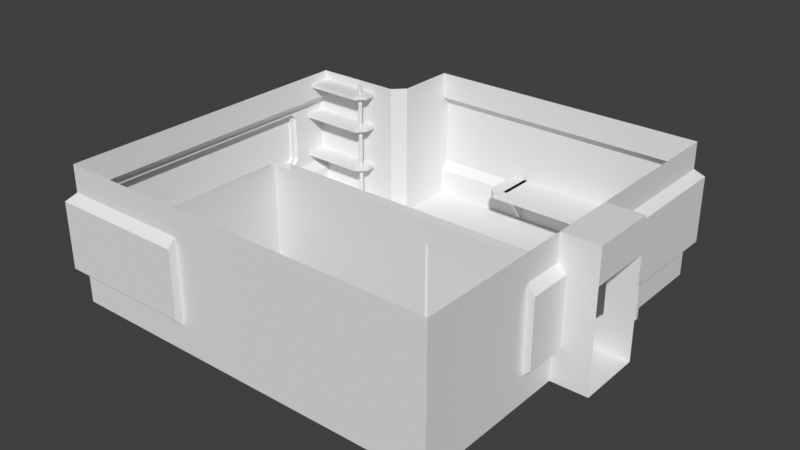 # Source: Room_1_.blend  (saved by Blender 4.5.91; exported with 4.5.12 LTS)
import bpy
from mathutils import Matrix  # noqa: F401  (used for matrix-valued properties, if any)

bpy.ops.wm.read_factory_settings(use_empty=True)
scene = bpy.context.scene
scene.name = 'Scene'

# ---- collections
col_collection = bpy.data.collections.new('Collection'); scene.collection.children.link(col_collection)

# ---- world
world_world = bpy.data.worlds.new('World'); scene.world = world_world
world_world.use_nodes = True; world_world.node_tree.nodes.clear()
_N = world_world.node_tree.nodes; _L = world_world.node_tree.links
n0 = _N.new('ShaderNodeOutputWorld'); n0.name = 'World Output'; n0.location = (300, 300)
n1 = _N.new('ShaderNodeBackground'); n1.name = 'Background'; n1.location = (10, 300)
n1.inputs[0].default_value = (0.05088, 0.05088, 0.05088, 1.0)
_L.new(n1.outputs[0], n0.inputs[0])
n0.is_active_output = True
world_world.color = (0.05088, 0.05088, 0.05088)
world_world.sun_shadow_jitter_overblur = 0.0

# ---- meshes
me_cube_001 = bpy.data.meshes.new('Cube.001')
me_cube_001.from_pydata([(-8.426, -8.5, -1.804), (-8.426, -8.5, 4.196), (8.574, -8.5, -1.804), (8.574, 8.5, -1.804), (8.574, 8.5, 4.196), (-8.784, -8.857, 2.659), (8.931, 8.857, -0.2675), (-8.784, -8.857, -0.2675), (-8.426, -8.5, -0.6246), (-8.426, -8.5, 3.016), (8.931, 8.857, 2.659), (8.574, 8.5, 3.016), (8.574, 8.5, -0.6246), (-8.426, -1.842, -1.804), (8.574, -1.443, -1.804), (8.574, 1.443, -1.804), (8.574, 1.443, 4.196), (8.574, -1.443, 4.196), (8.931, -1.443, -0.2675), (8.931, 1.443, 2.659), (8.931, 1.443, -0.2675), (8.574, -1.443, -0.6246), (8.574, 1.443, -0.6246), (8.574, 1.443, 3.016), (8.574, -1.443, 3.016), (8.931, -1.443, 2.659), (-8.426, -8.5, 3.606), (8.574, 8.5, 3.606), (8.574, 1.443, 3.016), (8.574, -1.443, 3.016), (10.18, -1.443, -1.804), (10.18, 1.443, -1.804), (10.18, 1.443, 4.196), (10.18, -1.443, 4.196), (-8.426, 5.325, 4.196), (8.574, 5.325, -1.804), (8.574, 5.325, -0.6246), (-8.784, 5.325, -0.2675), (-8.426, 5.325, 3.016), (-8.426, 5.325, -1.804), (8.574, 5.325, 4.196), (8.574, 5.325, 3.016), (-8.426, 5.325, -0.6246), (-8.784, 5.325, 2.659), (8.931, 5.511, 2.659), (8.931, 5.511, -0.2675), (8.574, 5.325, 3.606), (-8.426, 5.325, 3.606), (-4.002, 8.5, -1.804), (-4.002, 8.5, 4.196), (-4.002, -8.5, -1.804), (-4.002, -8.5, 4.196), (-4.173, -8.857, 2.659), (-4.173, -8.857, -0.2675), (-4.002, -8.5, -0.6246), (-4.002, -8.5, 3.016), (-4.002, 8.5, -0.6246), (-4.002, 8.5, 3.016), (-4.002, 8.857, -0.2675), (-4.002, 8.857, 2.659), (-4.002, 8.5, 3.606), (-4.002, -8.5, 3.606), (-8.426, -3.253, -1.804), (4.746, -3.253, -1.804), (8.931, -3.328, -0.2675), (8.931, -3.328, 2.659), (-2.737, 8.5, 4.196), (-2.737, -8.5, -1.804), (-2.737, -8.5, -0.6246), (-2.737, 8.5, 3.016), (-2.558, 8.857, -0.2675), (-2.558, 8.857, 2.659), (-2.737, 8.5, 3.606), (-2.737, 8.5, -1.804), (-2.737, -8.857, 2.659), (-2.737, -8.857, -0.2675), (-2.737, -8.5, 3.016), (-2.737, 8.5, -0.6246), (-2.737, -8.5, 3.606), (-2.737, -8.5, 4.196), (8.574, -8.5, 4.196), (8.574, -3.253, 4.196), (-4.51, 5.325, -1.804), (-4.002, 5.833, -1.804), (-4.002, 5.833, 4.196), (-4.51, 5.325, 4.196), (1.656, -3.253, -1.804), (-2.737, -3.761, -1.804), (-2.737, -3.761, 4.196), (-2.229, -3.253, 4.196), (-8.784, -8.857, -0.0927), (-8.784, -8.857, 2.484), (-8.784, 5.325, 2.484), (-8.784, 5.325, -0.0927), (-8.426, 5.325, 2.799), (-8.426, 5.325, -0.4072), (-4.173, -8.857, 2.484), (-4.173, -8.857, -0.0927), (-2.737, -8.857, 2.484), (-2.737, -8.857, -0.0927), (-8.426, 3.583, -1.804), (-8.426, 3.583, -0.6246), (-8.426, 3.583, 4.196), (-8.784, 3.622, -0.2675), (-8.426, 3.583, 3.016), (-8.784, 3.622, 2.659), (-8.426, 3.583, 3.606), (-8.784, 3.622, -0.0927), (-8.784, 3.622, 2.484), (-8.426, -6.939, -1.804), (-8.426, -6.939, -0.6246), (-8.426, -6.939, 4.196), (-8.784, -7.231, 2.659), (-8.426, -6.939, 3.016), (-8.426, -6.939, 3.606), (-8.784, -7.231, 2.484), (-8.784, 3.354, -0.0927), (-8.784, 3.622, 0.1749), (-8.784, 3.622, 2.217), (-8.784, 3.354, 2.484), (-8.784, -7.231, 0.1749), (-8.784, -6.963, -0.0927), (-8.784, -7.231, -0.2674), (-8.784, -7.231, -0.0927), (-8.784, -6.963, 2.484), (-8.784, -7.231, 2.217), (-8.955, 3.622, 0.1749), (-8.955, 3.354, -0.0927), (-8.955, 3.622, 2.217), (-8.955, -7.231, 2.217), (-8.955, 3.474, 0.2363), (-8.955, 3.293, 0.05555), (-8.955, 3.293, 2.336), (-8.955, 3.474, 2.155), (-8.955, -6.902, 0.05555), (-8.955, -7.083, 0.2363), (-8.955, -7.083, 2.155), (-8.955, -6.902, 2.336), (-8.955, 3.354, 2.484), (-8.955, -6.963, 2.484), (-8.955, -7.231, 0.1749), (-8.955, -6.963, -0.0927), (-9.129, 3.474, 0.2363), (-9.129, 3.293, 0.05555), (-9.129, 3.293, 2.336), (-9.129, 3.474, 2.155), (-9.129, -6.902, 0.05555), (-9.129, -7.083, 0.2363), (-9.129, -7.083, 2.155), (-9.129, -6.902, 2.336), (8.574, -3.253, -1.804), (8.574, -3.253, -0.6246), (-2.229, -3.253, -1.804), (8.574, -3.253, 3.016), (1.656, -3.253, 3.341), (4.746, -3.253, 3.341), (4.746, -3.651, -1.804), (1.656, -3.651, -1.804), (1.656, -3.651, 3.341), (4.746, -3.651, 3.341), (8.574, -3.651, -1.804), (-2.626, -3.651, -1.804), (-2.626, -3.651, 3.341), (8.574, -3.651, 3.341), (-2.626, -8.5, -1.804), (-2.626, -8.5, 3.341), (1.656, -3.651, 4.196), (4.746, -3.651, 4.196), (-2.626, -3.651, 4.196), (8.574, -3.651, 4.196), (-2.626, -8.5, 4.196), (4.746, -3.651, -1.74), (1.656, -3.651, -1.74), (1.656, -3.253, -1.804), (1.656, -3.317, -1.74), (4.746, -3.317, -1.74), (4.746, -3.253, -1.804), (-9.269, 3.474, 0.2363), (-9.269, 3.293, 0.05555), (-9.269, 3.293, 2.336), (-9.269, 3.474, 2.155), (-9.269, -6.902, 0.05555), (-9.269, -7.083, 0.2363), (-9.269, -7.083, 2.155), (-9.269, -6.902, 2.336), (10.18, 1.443, 2.659), (10.18, -1.443, 2.659)], [], [(96, 91, 5, 52), (70, 6, 10, 71), (53, 54, 8, 7), (55, 52, 5, 9), (70, 77, 12, 6), (69, 71, 10, 11), (50, 0, 8, 54), (61, 26, 1, 51), (72, 27, 4, 66), (73, 3, 12, 77), (35, 15, 22, 36), (46, 28, 16, 40), (41, 44, 19, 23), (45, 36, 22, 20), (45, 20, 19, 44), (41, 23, 28, 46), (69, 11, 27, 72), (55, 9, 26, 61), (28, 29, 17, 16), (17, 33, 32, 16), (14, 21, 30), (18, 30, 21), (25, 33, 30, 18), (33, 24, 25), (29, 24, 33, 17), (15, 31, 22), (20, 22, 31), (32, 19, 20, 31), (19, 23, 32), (16, 32, 23, 28), (104, 38, 47, 106), (11, 41, 46, 27), (6, 45, 44, 10), (6, 12, 36, 45), (11, 10, 44, 41), (27, 46, 40, 4), (3, 35, 36, 12), (106, 47, 34, 102), (100, 39, 42, 101), (104, 105, 43, 38), (103, 101, 42, 37), (108, 92, 43, 105), (76, 55, 61, 78), (95, 93, 37, 42), (56, 58, 59, 57), (78, 61, 51, 79), (67, 50, 54, 68), (76, 74, 52, 55), (75, 68, 54, 53), (98, 96, 52, 74), (33, 186, 185, 32), (150, 151, 153, 81, 80, 2), (14, 150, 151, 21), (29, 24, 153, 81, 17), (24, 25, 65, 153), (18, 21, 151, 64), (18, 64, 65, 25), (68, 76, 78, 79, 80, 2, 67), (57, 69, 72, 60), (48, 73, 77, 56), (60, 72, 66, 49), (57, 59, 71, 69), (58, 56, 77, 70), (58, 70, 71, 59), (74, 76, 68, 75, 99, 98), (82, 83, 84, 85), (152, 87, 88, 89), (82, 85, 34, 39), (48, 49, 84, 83), (68, 76, 78, 79, 88, 87, 67), (75, 53, 97, 99), (99, 97, 96, 98), (38, 43, 92, 94), (94, 92, 93, 95), (103, 37, 93, 107), (107, 93, 92, 108), (53, 7, 90, 97), (97, 90, 91, 96), (62, 13, 100, 101, 110, 109), (110, 101, 103, 122), (113, 104, 106, 114), (114, 106, 102, 111), (90, 123, 115, 91), (7, 122, 123, 90), (26, 114, 111, 1), (0, 109, 110, 8), (9, 5, 112, 113), (7, 8, 110, 122), (91, 115, 112, 5), (9, 113, 114, 26), (113, 112, 105, 104), (116, 103, 107, 117), (118, 108, 105, 119), (120, 123, 122, 121), (124, 112, 115, 125), (118, 119, 138, 128), (129, 139, 124, 125), (141, 140, 120, 121), (126, 127, 116, 117), (122, 103, 116, 121), (116, 127, 141, 121), (108, 118, 117, 107), (118, 128, 126, 117), (105, 112, 124, 119), (124, 139, 138, 119), (120, 140, 129, 125), (123, 120, 125, 115), (153, 65, 64, 151), (130, 142, 143, 131), (133, 128, 138, 132), (137, 139, 129, 136), (135, 140, 141, 134), (131, 127, 126, 130), (134, 141, 127, 131), (130, 126, 128, 133), (132, 138, 139, 137), (136, 129, 140, 135), (136, 148, 149, 137), (137, 149, 144, 132), (131, 143, 146, 134), (134, 146, 147, 135), (132, 144, 145, 133), (135, 147, 148, 136), (133, 145, 142, 130), (81, 153, 155), (86, 152, 89, 154), (154, 89, 81, 155), (155, 153, 151), (151, 150, 63), (63, 155, 151), (162, 165, 164, 161), (158, 162, 161, 157), (156, 160, 163, 159), (63, 156, 159, 155), (154, 158, 157, 86), (155, 159, 158, 154), (159, 167, 166, 158), (158, 166, 168, 162), (162, 168, 170, 165), (163, 169, 167, 159), (156, 171, 172, 157), (173, 174, 175, 176), (86, 173, 176, 63), (174, 172, 171, 175), (157, 172, 174, 173, 86), (63, 176, 175, 171, 156), (147, 182, 183, 148), (145, 180, 177, 142), (142, 177, 178, 143), (148, 183, 184, 149), (149, 184, 179, 144), (143, 178, 181, 146), (146, 181, 182, 147), (144, 179, 180, 145), (25, 29, 28, 19), (25, 19, 185, 186)])
_uv = me_cube_001.uv_layers.new(name='UVMap')
_uv.uv.foreach_set('vector', [0.5139, 0.9349, 0.5139, 1.0, 0.5417, 1.0, 0.5417, 0.9349, 0.4583, 0.4075, 0.4583, 0.5, 0.5417, 0.5, 0.5417, 0.4075, 0.4583, 0.9349, 0.439, 0.9349, 0.439, 1.0, 0.4583, 1.0, 0.561, 0.9349, 0.5417, 0.9349, 0.5417, 1.0, 0.561, 1.0, 0.4583, 0.4075, 0.439, 0.4075, 0.439, 0.5, 0.4583, 0.5, 0.561, 0.4075, 0.5417, 0.4075, 0.5417, 0.5, 0.561, 0.5, 0.375, 0.9349, 0.375, 1.0, 0.439, 1.0, 0.439, 0.9349, 0.593, 0.9349, 0.593, 1.0, 0.625, 1.0, 0.625, 0.9349, 0.593, 0.4075, 0.593, 0.5, 0.625, 0.5, 0.625, 0.4075, 0.375, 0.4075, 0.375, 0.5, 0.439, 0.5, 0.439, 0.4075, 0.375, 0.5397, 0.375, 0.5833, 0.439, 0.5833, 0.439, 0.5397, 0.593, 0.5397, 0.593, 0.5833, 0.625, 0.5833, 0.625, 0.5397, 0.561, 0.5397, 0.5417, 0.5397, 0.5417, 0.5833, 0.561, 0.5833, 0.4583, 0.5397, 0.439, 0.5397, 0.439, 0.5833, 0.4583, 0.5833, 0.4583, 0.5397, 0.4583, 0.5833, 0.5417, 0.5833, 0.5417, 0.5397, 0.561, 0.5397, 0.561, 0.5833, 0.593, 0.5833, 0.593, 0.5397, 0.561, 0.4075, 0.561, 0.5, 0.593, 0.5, 0.593, 0.4075, 0.561, 0.9349, 0.561, 1.0, 0.593, 1.0, 0.593, 0.9349, 0.593, 0.5833, 0.593, 0.6667, 0.625, 0.6667, 0.625, 0.5833, 0.625, 0.6667, 0.625, 0.6667, 0.625, 0.5833, 0.625, 0.5833, 0.375, 0.6667, 0.439, 0.6667, 0.375, 0.6667, 0.4583, 0.6667, 0.375, 0.6667, 0.439, 0.6667, 0.0, 0.0, 0.0, 0.0, 0.0, 0.0, 0.0, 0.0, 0.0, 0.0, 0.561, 0.6667, 0.0, 0.0, 0.0, 0.0, 0.0, 0.0, 0.0, 0.0, 0.0, 0.0, 0.375, 0.5833, 0.375, 0.5833, 0.439, 0.5833, 0.4583, 0.5833, 0.439, 0.5833, 0.375, 0.5833, 0.0, 0.0, 0.0, 0.0, 0.0, 0.0, 0.0, 0.0, 0.0, 0.0, 0.561, 0.5833, 0.0, 0.0, 0.0, 0.0, 0.0, 0.0, 0.0, 0.0, 0.0, 0.0, 0.561, 0.1885, 0.561, 0.2103, 0.593, 0.2103, 0.593, 0.1885, 0.561, 0.5, 0.561, 0.5397, 0.593, 0.5397, 0.593, 0.5, 0.4583, 0.5, 0.4583, 0.5397, 0.5417, 0.5397, 0.5417, 0.5, 0.4583, 0.5, 0.439, 0.5, 0.439, 0.5397, 0.4583, 0.5397, 0.561, 0.5, 0.5417, 0.5, 0.5417, 0.5397, 0.561, 0.5397, 0.593, 0.5, 0.593, 0.5397, 0.625, 0.5397, 0.625, 0.5, 0.375, 0.5, 0.375, 0.5397, 0.439, 0.5397, 0.439, 0.5, 0.593, 0.1885, 0.593, 0.2103, 0.625, 0.2103, 0.625, 0.1885, 0.375, 0.1885, 0.375, 0.2103, 0.439, 0.2103, 0.439, 0.1885, 0.561, 0.1885, 0.5417, 0.1885, 0.5417, 0.2103, 0.561, 0.2103, 0.4583, 0.1885, 0.439, 0.1885, 0.439, 0.2103, 0.4583, 0.2103, 0.5139, 0.1885, 0.5139, 0.2103, 0.5417, 0.2103, 0.5417, 0.1885, 0.561, 0.8425, 0.561, 0.9349, 0.593, 0.9349, 0.593, 0.8425, 0.4797, 0.2103, 0.4861, 0.2103, 0.4583, 0.2103, 0.439, 0.2103, 0.439, 0.3151, 0.4583, 0.3151, 0.5417, 0.3151, 0.561, 0.3151, 0.593, 0.8425, 0.593, 0.9349, 0.625, 0.9349, 0.625, 0.8425, 0.375, 0.8425, 0.375, 0.9349, 0.439, 0.9349, 0.439, 0.8425, 0.561, 0.8425, 0.5417, 0.8425, 0.5417, 0.9349, 0.561, 0.9349, 0.4583, 0.8425, 0.439, 0.8425, 0.439, 0.9349, 0.4583, 0.9349, 0.5139, 0.8425, 0.5139, 0.9349, 0.5417, 0.9349, 0.5417, 0.8425, 0.625, 0.6667, 0.0, 0.0, 0.0, 0.0, 0.625, 0.5833, 0.375, 0.6843, 0.439, 0.6843, 0.561, 0.6843, 0.0, 0.0, 0.0, 0.0, 0.0, 0.0, 0.375, 0.6667, 0.375, 0.6843, 0.439, 0.6843, 0.439, 0.6667, 0.0, 0.0, 0.0, 0.0, 0.0, 0.0, 0.0, 0.0, 0.0, 0.0, 0.561, 0.6667, 0.5417, 0.6667, 0.5417, 0.6843, 0.561, 0.6843, 0.4583, 0.6667, 0.439, 0.6667, 0.439, 0.6843, 0.4583, 0.6843, 0.4583, 0.6667, 0.4583, 0.6843, 0.5417, 0.6843, 0.5417, 0.6667, 0.0, 0.0, 0.0, 0.0, 0.0, 0.0, 0.0, 0.0, 0.0, 0.0, 0.0, 0.0, 0.0, 0.0, 0.561, 0.3151, 0.561, 0.4075, 0.593, 0.4075, 0.593, 0.3151, 0.375, 0.3151, 0.375, 0.4075, 0.439, 0.4075, 0.439, 0.3151, 0.593, 0.3151, 0.593, 0.4075, 0.625, 0.4075, 0.625, 0.3151, 0.561, 0.3151, 0.5417, 0.3151, 0.5417, 0.4075, 0.561, 0.4075, 0.4583, 0.3151, 0.439, 0.3151, 0.439, 0.4075, 0.4583, 0.4075, 0.4583, 0.3151, 0.4583, 0.4075, 0.5417, 0.4075, 0.5417, 0.3151, 0.0, 0.0, 0.0, 0.0, 0.0, 0.0, 0.0, 0.0, 0.0, 0.0, 0.0, 0.0, 0.1826, 0.5397, 0.1901, 0.5335, 0.1901, 0.5334, 0.1826, 0.5397, 0.2867, 0.6843, 0.2825, 0.6906, 0.2825, 0.6907, 0.2867, 0.6843, 0.1826, 0.5397, 0.1826, 0.5397, 0.125, 0.5397, 0.125, 0.5397, 0.1901, 0.5, 0.1901, 0.5, 0.1901, 0.5334, 0.1901, 0.5335, 0.0, 0.0, 0.0, 0.0, 0.0, 0.0, 0.0, 0.0, 0.0, 0.0, 0.0, 0.0, 0.0, 0.0, 0.4583, 0.8425, 0.4583, 0.9349, 0.4861, 0.9349, 0.4861, 0.8425, 0.4861, 0.8425, 0.4861, 0.9349, 0.5139, 0.9349, 0.5139, 0.8425, 0.561, 0.2103, 0.5417, 0.2103, 0.5139, 0.2103, 0.5203, 0.2103, 0.5203, 0.2103, 0.5139, 0.2103, 0.4861, 0.2103, 0.4797, 0.2103, 0.4583, 0.1885, 0.4583, 0.2103, 0.4861, 0.2103, 0.4861, 0.1885, 0.4861, 0.1885, 0.4861, 0.2103, 0.5139, 0.2103, 0.5139, 0.1885, 0.4583, 0.9349, 0.4583, 1.0, 0.4861, 1.0, 0.4861, 0.9349, 0.4861, 0.9349, 0.4861, 1.0, 0.5139, 1.0, 0.5139, 0.9349, 0.125, 0.6843, 0.125, 0.6667, 0.375, 0.1885, 0.439, 0.1885, 0.439, 0.01953, 0.125, 0.7305, 0.439, 0.01953, 0.439, 0.1885, 0.0, 0.0, 0.4583, 0.01953, 0.561, 0.01953, 0.561, 0.1885, 0.593, 0.1885, 0.593, 0.01953, 0.593, 0.01953, 0.593, 0.1885, 0.625, 0.1885, 0.625, 0.01953, 0.4861, 0.0, 0.4861, 0.01953, 0.5139, 0.01953, 0.5139, 0.0, 0.4583, 0.0, 0.4583, 0.01953, 0.4861, 0.01953, 0.4861, 0.0, 0.593, 0.0, 0.593, 0.01953, 0.625, 0.01953, 0.625, 0.0, 0.375, 0.0, 0.375, 0.01953, 0.439, 0.01953, 0.439, 0.0, 0.561, 0.0, 0.5417, 0.0, 0.5417, 0.01953, 0.561, 0.01953, 0.4583, 0.0, 0.439, 0.0, 0.439, 0.01953, 0.4583, 0.01953, 0.5139, 0.0, 0.5139, 0.01953, 0.5417, 0.01953, 0.5417, 0.0, 0.561, 0.0, 0.561, 0.01953, 0.593, 0.01953, 0.593, 0.0, 0.561, 0.01953, 0.5417, 0.01953, 0.5417, 0.1885, 0.561, 0.1885, 0.0, 0.0, 0.0, 0.0, 0.0, 0.0, 0.0, 0.0, 0.0, 0.0, 0.0, 0.0, 0.5415, 0.1884, 0.0, 0.0, 0.0, 0.0, 0.0, 0.0, 0.0, 0.0, 0.0, 0.0, 0.0, 0.0, 0.5247, 0.01892, 0.0, 0.0, 0.0, 0.0, 0.511, 0.1885, 0.5139, 0.1885, 0.5139, 0.1885, 0.511, 0.1885, 0.511, 0.01953, 0.5139, 0.01953, 0.5139, 0.01953, 0.511, 0.01953, 0.4861, 0.01953, 0.489, 0.01953, 0.489, 0.01953, 0.4861, 0.01953, 0.489, 0.1885, 0.4861, 0.1885, 0.4861, 0.1885, 0.489, 0.1885, 0.0, 0.0, 0.0, 0.0, 0.0, 0.0, 0.0, 0.0, 0.0, 0.0, 0.0, 0.0, 0.0, 0.0, 0.0, 0.0, 0.5139, 0.1885, 0.511, 0.1885, 0.489, 0.1885, 0.4861, 0.1885, 0.511, 0.1885, 0.511, 0.1885, 0.489, 0.1885, 0.489, 0.1885, 0.5415, 0.1884, 0.5417, 0.01953, 0.0, 0.0, 0.0, 0.0, 0.0, 0.0, 0.0, 0.0, 0.0, 0.0, 0.0, 0.0, 0.489, 0.01953, 0.489, 0.01953, 0.511, 0.01953, 0.511, 0.01953, 0.4861, 0.01953, 0.489, 0.01953, 0.511, 0.01953, 0.5139, 0.01953, 0.561, 0.6843, 0.5417, 0.6843, 0.4583, 0.6843, 0.439, 0.6843, 0.4789, 0.1837, 0.4789, 0.1837, 0.4752, 0.183, 0.4752, 0.183, 0.3916, 0.1442, 0.511, 0.1885, 0.0, 0.0, 0.1304, 0.047, 0.5001, 0.01987, 0.5139, 0.01953, 0.511, 0.01953, 0.5, 0.01989, 0.3771, 0.01572, 0.489, 0.01953, 0.0, 0.0, 0.1263, 0.006379, 0.4752, 0.183, 0.4861, 0.1885, 0.489, 0.1885, 0.4789, 0.1837, 0.1263, 0.006379, 0.0, 0.0, 0.4861, 0.1885, 0.4752, 0.183, 0.4789, 0.1837, 0.489, 0.1885, 0.511, 0.1885, 0.3916, 0.1442, 0.1304, 0.047, 0.0, 0.0, 0.5139, 0.01953, 0.5001, 0.01987, 0.5, 0.01989, 0.511, 0.01953, 0.489, 0.01953, 0.3771, 0.01572, 0.5, 0.01989, 0.5, 0.01989, 0.5001, 0.01987, 0.5001, 0.01987, 0.5001, 0.01987, 0.5001, 0.01987, 0.1304, 0.047, 0.1304, 0.047, 0.4752, 0.183, 0.4752, 0.183, 0.1263, 0.006379, 0.1263, 0.006379, 0.1263, 0.006379, 0.1263, 0.006379, 0.3771, 0.01572, 0.3771, 0.01572, 0.1304, 0.047, 0.1304, 0.047, 0.3916, 0.1442, 0.3916, 0.1442, 0.3771, 0.01572, 0.3771, 0.01572, 0.5, 0.01989, 0.5, 0.01989, 0.3916, 0.1442, 0.3916, 0.1442, 0.4789, 0.1837, 0.4789, 0.1837, 0.0, 0.0, 0.561, 0.6843, 0.0, 0.0, 0.0, 0.0, 0.0, 0.0, 0.0, 0.0, 0.0, 0.0, 0.0, 0.0, 0.0, 0.0, 0.0, 0.0, 0.0, 0.0, 0.0, 0.0, 0.561, 0.6843, 0.439, 0.6843, 0.439, 0.6843, 0.375, 0.6843, 0.0, 0.0, 0.0, 0.0, 0.0, 0.0, 0.439, 0.6843, 0.0, 0.0, 0.0, 0.0, 0.0, 0.0, 0.0, 0.0, 0.0, 0.0, 0.0, 0.0, 0.0, 0.0, 0.0, 0.0, 0.0, 0.0, 0.0, 0.0, 0.0, 0.0, 0.0, 0.0, 0.0, 0.0, 0.0, 0.0, 0.0, 0.0, 0.0, 0.0, 0.0, 0.0, 0.0, 0.0, 0.0, 0.0, 0.0, 0.0, 0.0, 0.0, 0.0, 0.0, 0.0, 0.0, 0.0, 0.0, 0.0, 0.0, 0.0, 0.0, 0.0, 0.0, 0.0, 0.0, 0.0, 0.0, 0.0, 0.0, 0.0, 0.0, 0.0, 0.0, 0.0, 0.0, 0.0, 0.0, 0.0, 0.0, 0.0, 0.0, 0.0, 0.0, 0.0, 0.0, 0.0, 0.0, 0.0, 0.0, 0.0, 0.0, 0.0, 0.0, 0.0, 0.0, 0.0, 0.0, 0.0, 0.0, 0.0, 0.0, 0.0, 0.0, 0.0, 0.0, 0.0, 0.0, 0.0, 0.0, 0.0, 0.0, 0.0, 0.0, 0.0, 0.0, 0.0, 0.0, 0.0, 0.0, 0.0, 0.0, 0.0, 0.0, 0.0, 0.0, 0.0, 0.0, 0.0, 0.0, 0.0, 0.0, 0.0, 0.0, 0.0, 0.0, 0.0, 0.0, 0.0, 0.0, 0.0, 0.0, 0.3771, 0.01572, 0.3771, 0.01572, 0.5, 0.01989, 0.5, 0.01989, 0.3916, 0.1442, 0.3916, 0.1442, 0.4789, 0.1837, 0.4789, 0.1837, 0.4789, 0.1837, 0.4789, 0.1837, 0.4752, 0.183, 0.4752, 0.183, 0.5, 0.01989, 0.5, 0.01989, 0.5001, 0.01987, 0.5001, 0.01987, 0.5001, 0.01987, 0.5001, 0.01987, 0.1304, 0.047, 0.1304, 0.047, 0.4752, 0.183, 0.4752, 0.183, 0.1263, 0.006379, 0.1263, 0.006379, 0.1263, 0.006379, 0.1263, 0.006379, 0.3771, 0.01572, 0.3771, 0.01572, 0.1304, 0.047, 0.1304, 0.047, 0.3916, 0.1442, 0.3916, 0.1442, 0.0, 0.0, 0.593, 0.6667, 0.593, 0.5833, 0.0, 0.0, 0.0, 0.0, 0.0, 0.0, 0.0, 0.0, 0.0, 0.0])
me_cube_001.update()
me_cube_003 = bpy.data.meshes.new('Cube.003')
me_cube_003.from_pydata([(1.542, -7.451e-09, -2.71), (1.422, -0.1202, -2.71), (1.422, -0.1202, 2.436), (1.542, -7.451e-09, 2.436), (1.422, 0.1202, -2.71), (1.542, 7.451e-09, -2.71), (1.542, 7.451e-09, 2.436), (1.422, 0.1202, 2.436), (-1.48, -0.1202, -2.71), (-1.548, -0.05167, -2.71), (-1.548, -0.05167, 2.436), (-1.48, -0.1202, 2.436), (-1.548, 0.05167, -2.71), (-1.48, 0.1202, -2.71), (-1.48, 0.1202, 2.436), (-1.548, 0.05167, 2.436), (1.542, 7.451e-09, -1.02), (1.422, 0.1202, -1.02), (1.422, -0.1202, -1.02), (1.542, -7.451e-09, -1.02), (-1.48, -0.1202, -1.02), (-1.548, -0.05167, -1.02), (-1.48, 0.1202, -1.02), (-1.548, 0.05167, -1.02), (1.422, 0.1202, -0.4411), (1.542, -7.451e-09, -0.4411), (-1.48, -0.1202, -0.4411), (-1.548, 0.05167, -0.4411), (1.542, 7.451e-09, -0.4411), (1.422, -0.1202, -0.4411), (-1.548, -0.05167, -0.4411), (-1.48, 0.1202, -0.4411), (1.263, 0.1202, -2.71), (1.263, 0.1202, 2.436), (1.263, 0.1202, -1.02), (1.263, 0.1202, -0.4411), (0.9308, 0.1202, 2.436), (0.9308, 0.1202, -1.02), (0.9308, 0.1202, -0.4411), (1.542, -7.451e-09, -0.8888), (1.422, 0.1202, -0.8888), (-1.48, 0.1202, -0.8888), (-1.548, -0.05167, -0.8888), (-1.548, 0.05167, -0.8888), (1.422, -0.1202, -0.8888), (1.542, 7.451e-09, -0.8888), (-1.48, -0.1202, -0.8888), (1.263, 0.1202, -0.8888), (0.9308, 0.1202, -0.8888), (1.542, 0.0511, -0.9069), (1.542, 0.02587, -0.8888), (1.542, 0.02587, -1.02), (1.542, 0.0511, -1.002), (1.263, 0.1568, -1.02), (1.245, 0.1748, -1.002), (1.281, 0.1744, -1.002), (1.425, 0.1711, -1.002), (1.456, 0.1582, -1.002), (1.435, 0.1528, -1.02), (0.9308, 0.1568, -1.02), (0.9489, 0.1748, -1.002), (1.281, 0.1744, -0.9069), (1.245, 0.1748, -0.9069), (1.263, 0.1568, -0.8888), (0.9489, 0.1748, -0.9069), (0.9308, 0.1568, -0.8888), (1.456, 0.1582, -0.9069), (1.425, 0.1711, -0.9069), (1.435, 0.1528, -0.8888), (0.7394, 0.1202, 2.436), (0.7394, 0.1202, -1.02), (0.7394, 0.1202, -0.4411), (0.7394, 0.1202, -0.8888), (-0.03391, 0.1202, -2.71), (0.1526, 0.1202, -2.71), (1.542, 7.451e-09, -2.071), (1.422, -0.1202, -2.071), (-1.548, -0.05167, -2.071), (-1.48, 0.1202, -2.071), (1.422, 0.1202, -2.071), (1.542, -7.451e-09, -2.071), (-1.48, -0.1202, -2.071), (-1.548, 0.05167, -2.071), (1.263, 0.1202, -2.071), (-0.03391, 0.1202, -2.071), (0.1526, 0.1202, -2.071), (0.7394, 0.0496, -2.71), (0.9308, 0.0496, -2.71), (0.9308, 0.0496, -2.071), (0.7394, 0.0496, -2.071), (0.1526, 0.0496, 2.436), (-0.03391, 0.0496, 2.436), (-0.03391, 0.0496, -0.4411), (-0.03391, 0.0496, -0.8888), (-0.03391, 0.0496, -1.02), (0.1526, 0.0496, -1.02), (0.1526, 0.0496, -0.4411), (0.1526, 0.0496, -0.8888), (0.9308, 0.06443, -2.71), (0.9866, 0.1202, -2.71), (0.8751, 0.1202, -2.71), (0.6786, 0.1202, -2.71), (0.7394, 0.06443, -2.71), (0.7952, 0.1202, -2.71), (-0.03391, 0.06443, 2.436), (-0.08967, 0.1202, 2.436), (0.02186, 0.1202, 2.436), (-0.03391, 0.06443, -1.02), (-0.08967, 0.1202, -1.028), (-0.03391, 0.06443, -0.4411), (-0.08967, 0.1202, -0.4411), (-0.03391, 0.06443, -0.8888), (-0.08967, 0.1202, -0.8888), (0.2111, 0.1202, -1.02), (0.1526, 0.06443, -1.02), (0.2104, 0.1202, -0.4411), (0.1526, 0.06443, -0.4411), (0.2107, 0.1202, -0.8888), (0.1526, 0.06443, -0.8888), (0.2104, 0.1202, 2.436), (0.1526, 0.06443, 2.436), (0.0968, 0.1202, 2.436), (0.9308, 0.06443, -2.071), (0.9866, 0.1202, -2.066), (0.6784, 0.1202, -2.071), (0.7394, 0.06443, -2.071)], [], [(75, 5, 4, 79), (76, 1, 0, 80), (28, 6, 3, 25), (26, 11, 10, 30), (78, 13, 12, 82), (30, 10, 15, 27), (29, 2, 11, 26), (35, 33, 7, 24), (83, 34, 17, 79), (76, 18, 20, 81), (77, 21, 23, 82), (41, 22, 23, 43), (81, 20, 21, 77), (75, 16, 19, 80), (44, 18, 19, 39), (6, 28, 24, 7), (2, 29, 25, 3), (14, 31, 27, 15), (47, 35, 24, 40), (44, 29, 26, 46), (42, 30, 27, 43), (46, 26, 30, 42), (45, 28, 25, 39), (38, 36, 33, 35), (71, 69, 36, 38), (72, 71, 38, 48), (16, 45, 39, 19), (28, 45, 40, 24), (18, 44, 46, 20), (70, 72, 48, 37), (21, 42, 43, 23), (47, 48, 38, 35), (20, 46, 42, 21), (29, 44, 39, 25), (31, 41, 43, 27), (53, 54, 55), (56, 57, 58), (61, 62, 63), (66, 67, 68), (50, 51, 52, 49), (55, 56, 58, 53), (51, 58, 57, 52), (60, 54, 53, 59), (61, 55, 54, 62), (64, 60, 59, 65), (65, 63, 62, 64), (56, 67, 66, 57), (63, 68, 67, 61), (49, 66, 68, 50), (45, 16, 51, 50), (49, 52, 57, 66), (40, 45, 50, 68), (16, 17, 58, 51), (17, 34, 53, 58), (54, 60, 64, 62), (55, 61, 67, 56), (34, 37, 59, 53), (37, 48, 65, 59), (47, 40, 68, 63), (48, 47, 63, 65), (73, 84, 85, 74), (13, 78, 84, 73), (5, 75, 80, 0), (8, 81, 77, 9), (9, 77, 82, 12), (1, 76, 81, 8), (32, 83, 79, 4), (22, 78, 82, 23), (18, 76, 80, 19), (16, 75, 79, 17), (95, 88, 89, 94), (92, 91, 90, 96), (93, 92, 96, 97), (94, 93, 97, 95), (86, 89, 88, 87), (98, 99, 100), (101, 102, 103), (104, 105, 106), (119, 120, 121), (123, 99, 98, 122), (125, 102, 101, 124), (104, 109, 110, 105), (109, 111, 112, 110), (111, 107, 108, 112), (119, 115, 116, 120), (115, 117, 118, 116), (117, 113, 114, 118), (113, 123, 122, 114), (107, 125, 124, 108), (99, 123, 83, 32), (122, 98, 87, 88), (12, 13, 73, 74, 101, 103, 100, 99, 32, 4, 5, 0, 1, 8, 9), (98, 100, 103, 102, 86, 87), (74, 85, 124, 101), (102, 125, 89, 86), (31, 14, 105, 110), (109, 104, 91, 92), (6, 7, 33, 36, 69, 119, 121, 106, 105, 14, 15, 10, 11, 2, 3), (104, 106, 121, 120, 90, 91), (22, 41, 112, 108), (107, 111, 93, 94), (78, 22, 108, 84), (108, 124, 85, 84), (125, 107, 94, 89), (41, 31, 110, 112), (111, 109, 92, 93), (37, 123, 113, 70), (113, 117, 72, 70), (114, 122, 88, 95), (118, 114, 95, 97), (115, 119, 69, 71), (116, 118, 97, 96), (120, 116, 96, 90), (117, 115, 71, 72), (123, 37, 34, 83)])
_uv = me_cube_003.uv_layers.new(name='UVMap')
_uv.uv.foreach_set('vector', [0.4061, 0.625, 0.375, 0.625, 0.3746, 0.4907, 0.4058, 0.4907, 0.4058, 0.7593, 0.3746, 0.7593, 0.375, 0.625, 0.4061, 0.625, 0.4852, 0.625, 0.625, 0.625, 0.625, 0.625, 0.4852, 0.625, 0.4852, 0.0, 0.625, 0.0, 0.625, 0.07126, 0.4852, 0.07126, 0.4061, 0.2556, 0.375, 0.2556, 0.375, 0.1787, 0.4061, 0.1787, 0.4852, 0.07126, 0.625, 0.07126, 0.625, 0.1787, 0.4852, 0.1787, 0.4852, 0.7593, 0.6254, 0.7593, 0.625, 0.9944, 0.4852, 0.9944, 0.4852, 0.4778, 0.6254, 0.4778, 0.6254, 0.4907, 0.4852, 0.4907, 0.4058, 0.4778, 0.457, 0.4778, 0.457, 0.4907, 0.4058, 0.4907, 0.4058, 0.7593, 0.457, 0.7593, 0.4571, 0.9944, 0.4061, 0.9944, 0.4061, 0.07126, 0.4571, 0.07126, 0.4571, 0.1787, 0.4061, 0.1787, 0.4635, 0.2556, 0.4571, 0.2556, 0.4571, 0.1787, 0.4635, 0.1787, 0.4061, 0.0, 0.4571, 0.0, 0.4571, 0.07126, 0.4061, 0.07126, 0.4061, 0.625, 0.4571, 0.625, 0.4571, 0.625, 0.4061, 0.625, 0.4634, 0.7593, 0.457, 0.7593, 0.4571, 0.625, 0.4635, 0.625, 0.625, 0.625, 0.4852, 0.625, 0.4852, 0.4907, 0.6254, 0.4907, 0.6254, 0.7593, 0.4852, 0.7593, 0.4852, 0.625, 0.625, 0.625, 0.625, 0.2556, 0.4852, 0.2556, 0.4852, 0.1787, 0.625, 0.1787, 0.4634, 0.4778, 0.4852, 0.4778, 0.4852, 0.4907, 0.4634, 0.4907, 0.4634, 0.7593, 0.4852, 0.7593, 0.4852, 0.9944, 0.4635, 0.9944, 0.4635, 0.07126, 0.4852, 0.07126, 0.4852, 0.1787, 0.4635, 0.1787, 0.4635, 0.0, 0.4852, 0.0, 0.4852, 0.07126, 0.4635, 0.07126, 0.4635, 0.625, 0.4852, 0.625, 0.4852, 0.625, 0.4635, 0.625, 0.4852, 0.464, 0.6254, 0.464, 0.6254, 0.4778, 0.4852, 0.4778, 0.4852, 0.4475, 0.6253, 0.4475, 0.6254, 0.464, 0.4852, 0.464, 0.4634, 0.4475, 0.4852, 0.4475, 0.4852, 0.464, 0.4634, 0.464, 0.4571, 0.625, 0.4635, 0.625, 0.4635, 0.625, 0.4571, 0.625, 0.4852, 0.625, 0.4635, 0.625, 0.4634, 0.4907, 0.4852, 0.4907, 0.457, 0.7593, 0.4634, 0.7593, 0.4635, 0.9944, 0.4571, 0.9944, 0.457, 0.4475, 0.4634, 0.4475, 0.4634, 0.464, 0.457, 0.464, 0.4571, 0.07126, 0.4635, 0.07126, 0.4635, 0.1787, 0.4571, 0.1787, 0.4634, 0.4778, 0.4634, 0.464, 0.4852, 0.464, 0.4852, 0.4778, 0.4571, 0.0, 0.4635, 0.0, 0.4635, 0.07126, 0.4571, 0.07126, 0.4852, 0.7593, 0.4634, 0.7593, 0.4635, 0.625, 0.4852, 0.625, 0.4852, 0.2556, 0.4635, 0.2556, 0.4635, 0.1787, 0.4852, 0.1787, 0.457, 0.4778, 0.4579, 0.4771, 0.4579, 0.4791, 0.4578, 0.4894, 0.4579, 0.5034, 0.457, 0.4907, 0.4625, 0.4791, 0.4625, 0.4771, 0.4634, 0.4778, 0.4625, 0.5034, 0.4625, 0.4894, 0.4634, 0.4907, 0.4635, 0.625, 0.4571, 0.625, 0.458, 0.6123, 0.4626, 0.6123, 0.4579, 0.4791, 0.4578, 0.4894, 0.457, 0.4907, 0.457, 0.4778, 0.4571, 0.625, 0.457, 0.4907, 0.4579, 0.5034, 0.458, 0.6123, 0.4579, 0.4648, 0.4579, 0.4771, 0.457, 0.4778, 0.457, 0.464, 0.4625, 0.4791, 0.4579, 0.4791, 0.4579, 0.4771, 0.4625, 0.4771, 0.4625, 0.4648, 0.4579, 0.4648, 0.457, 0.464, 0.4634, 0.464, 0.4634, 0.464, 0.4634, 0.4778, 0.4625, 0.4771, 0.4625, 0.4648, 0.4578, 0.4894, 0.4625, 0.4894, 0.4625, 0.5034, 0.4579, 0.5034, 0.4634, 0.4778, 0.4634, 0.4907, 0.4625, 0.4894, 0.4625, 0.4791, 0.4626, 0.6123, 0.4625, 0.5034, 0.4634, 0.4907, 0.4635, 0.625, 0.4635, 0.625, 0.4571, 0.625, 0.4571, 0.625, 0.4635, 0.625, 0.4626, 0.6123, 0.458, 0.6123, 0.4579, 0.5034, 0.4625, 0.5034, 0.4634, 0.4907, 0.4635, 0.625, 0.4635, 0.625, 0.4634, 0.4907, 0.4571, 0.625, 0.457, 0.4907, 0.457, 0.4907, 0.4571, 0.625, 0.457, 0.4907, 0.457, 0.4778, 0.457, 0.4778, 0.457, 0.4907, 0.4579, 0.4771, 0.4579, 0.4648, 0.4625, 0.4648, 0.4625, 0.4771, 0.4579, 0.4791, 0.4625, 0.4791, 0.4625, 0.4894, 0.4578, 0.4894, 0.457, 0.4778, 0.457, 0.464, 0.457, 0.464, 0.457, 0.4778, 0.457, 0.464, 0.4634, 0.464, 0.4634, 0.464, 0.457, 0.464, 0.4634, 0.4778, 0.4634, 0.4907, 0.4634, 0.4907, 0.4634, 0.4778, 0.4634, 0.464, 0.4634, 0.4778, 0.4634, 0.4778, 0.4634, 0.464, 0.3748, 0.3806, 0.4059, 0.3806, 0.4059, 0.3967, 0.3747, 0.3967, 0.375, 0.2556, 0.4061, 0.2556, 0.4059, 0.3806, 0.3748, 0.3806, 0.375, 0.625, 0.4061, 0.625, 0.4061, 0.625, 0.375, 0.625, 0.375, 0.0, 0.4061, 0.0, 0.4061, 0.07126, 0.375, 0.07126, 0.375, 0.07126, 0.4061, 0.07126, 0.4061, 0.1787, 0.375, 0.1787, 0.3746, 0.7593, 0.4058, 0.7593, 0.4061, 0.9944, 0.375, 0.9944, 0.3746, 0.4778, 0.4058, 0.4778, 0.4058, 0.4907, 0.3746, 0.4907, 0.4571, 0.2556, 0.4061, 0.2556, 0.4061, 0.1787, 0.4571, 0.1787, 0.457, 0.7593, 0.4058, 0.7593, 0.4061, 0.625, 0.4571, 0.625, 0.4571, 0.625, 0.4061, 0.625, 0.4058, 0.4907, 0.457, 0.4907, 0.457, 0.3967, 0.4058, 0.464, 0.4058, 0.4475, 0.457, 0.3806, 0.4852, 0.3806, 0.6252, 0.3806, 0.6253, 0.3967, 0.4852, 0.3967, 0.4634, 0.3806, 0.4852, 0.3806, 0.4852, 0.3967, 0.4634, 0.3967, 0.457, 0.3806, 0.4634, 0.3806, 0.4634, 0.3967, 0.457, 0.3967, 0.3747, 0.4475, 0.4058, 0.4475, 0.4058, 0.464, 0.3746, 0.464, 0.3459, 0.5059, 0.3493, 0.4916, 0.3419, 0.4919, 0.3243, 0.4926, 0.329, 0.507, 0.3348, 0.4922, 0.74, 0.5092, 0.7446, 0.4951, 0.7346, 0.4948, 0.7177, 0.4941, 0.7234, 0.5088, 0.7279, 0.4945, 0.406, 0.4675, 0.3746, 0.4663, 0.3746, 0.464, 0.4058, 0.464, 0.4058, 0.4475, 0.3747, 0.4475, 0.3747, 0.4422, 0.4058, 0.4422, 0.6252, 0.3806, 0.4852, 0.3806, 0.4852, 0.3758, 0.6252, 0.3758, 0.4852, 0.3806, 0.4634, 0.3806, 0.4634, 0.3758, 0.4852, 0.3758, 0.4634, 0.3806, 0.457, 0.3806, 0.4567, 0.3758, 0.4634, 0.3758, 0.6253, 0.4017, 0.4852, 0.4017, 0.4852, 0.3967, 0.6253, 0.3967, 0.4852, 0.4017, 0.4634, 0.4017, 0.4634, 0.3967, 0.4852, 0.3967, 0.4634, 0.4017, 0.457, 0.4018, 0.457, 0.3967, 0.4634, 0.3967, 0.457, 0.4018, 0.406, 0.4675, 0.4058, 0.464, 0.457, 0.3967, 0.457, 0.3806, 0.4058, 0.4475, 0.4058, 0.4422, 0.4567, 0.3758, 0.3746, 0.4663, 0.406, 0.4675, 0.4058, 0.4778, 0.3746, 0.4778, 0.4058, 0.464, 0.3746, 0.464, 0.3746, 0.464, 0.4058, 0.464, 0.125, 0.5713, 0.1308, 0.4998, 0.2604, 0.495, 0.2771, 0.4943, 0.3243, 0.4926, 0.3348, 0.4922, 0.3419, 0.4919, 0.3493, 0.4916, 0.3612, 0.4912, 0.3746, 0.4907, 0.375, 0.625, 0.375, 0.625, 0.3746, 0.7593, 0.1308, 0.7502, 0.125, 0.6787, 0.3459, 0.5059, 0.3419, 0.4919, 0.3348, 0.4922, 0.329, 0.507, 0.3298, 0.4924, 0.3469, 0.4917, 0.3747, 0.3967, 0.4059, 0.3967, 0.4058, 0.4422, 0.3747, 0.4422, 0.3747, 0.4475, 0.4058, 0.4475, 0.4058, 0.4475, 0.3747, 0.4475, 0.4852, 0.2556, 0.625, 0.2556, 0.6252, 0.3758, 0.4852, 0.3758, 0.4852, 0.3806, 0.6252, 0.3806, 0.6252, 0.3806, 0.4852, 0.3806, 0.625, 0.625, 0.6254, 0.4907, 0.6388, 0.4912, 0.6531, 0.4917, 0.6702, 0.4924, 0.7177, 0.4941, 0.7279, 0.4945, 0.7346, 0.4948, 0.7446, 0.4951, 0.8692, 0.4998, 0.875, 0.5713, 0.875, 0.6787, 0.8692, 0.7502, 0.6254, 0.7593, 0.625, 0.625, 0.74, 0.5092, 0.7346, 0.4948, 0.7279, 0.4945, 0.7234, 0.5088, 0.7229, 0.4943, 0.7396, 0.495, 0.4571, 0.2556, 0.4635, 0.2556, 0.4634, 0.3758, 0.4567, 0.3758, 0.457, 0.3806, 0.4634, 0.3806, 0.4634, 0.3806, 0.457, 0.3806, 0.4061, 0.2556, 0.4571, 0.2556, 0.4567, 0.3758, 0.4059, 0.3806, 0.4567, 0.3758, 0.4058, 0.4422, 0.4059, 0.3967, 0.4059, 0.3806, 0.4058, 0.4475, 0.457, 0.3806, 0.457, 0.3806, 0.4058, 0.4475, 0.4635, 0.2556, 0.4852, 0.2556, 0.4852, 0.3758, 0.4634, 0.3758, 0.4634, 0.3806, 0.4852, 0.3806, 0.4852, 0.3806, 0.4634, 0.3806, 0.457, 0.464, 0.406, 0.4675, 0.457, 0.4018, 0.457, 0.4475, 0.457, 0.4018, 0.4634, 0.4017, 0.4634, 0.4475, 0.457, 0.4475, 0.457, 0.3967, 0.4058, 0.464, 0.4058, 0.464, 0.457, 0.3967, 0.4634, 0.3967, 0.457, 0.3967, 0.457, 0.3967, 0.4634, 0.3967, 0.4852, 0.4017, 0.6253, 0.4017, 0.6253, 0.4475, 0.4852, 0.4475, 0.4852, 0.3967, 0.4634, 0.3967, 0.4634, 0.3967, 0.4852, 0.3967, 0.6253, 0.3967, 0.4852, 0.3967, 0.4852, 0.3967, 0.6253, 0.3967, 0.4634, 0.4017, 0.4852, 0.4017, 0.4852, 0.4475, 0.4634, 0.4475, 0.406, 0.4675, 0.457, 0.464, 0.457, 0.4778, 0.4058, 0.4778])
me_cube_003.update()
me_cube_004 = bpy.data.meshes.new('Cube.004')
me_cube_004.from_pydata([(-8.426, -8.5, -1.804), (8.574, 8.5, -1.804), (-8.426, 1.842, -1.804), (-8.426, -1.842, -1.804), (8.574, -1.443, -1.804), (8.574, 1.443, -1.804), (10.18, -1.443, -1.804), (10.18, 1.443, -1.804), (8.574, 5.325, -1.804), (-8.426, 5.325, -1.804), (-4.002, 8.5, -1.804), (-4.002, -8.5, -1.804), (-4.002, 1.842, -1.804), (-4.002, -1.842, -1.804), (-8.426, -3.253, -1.804), (4.746, -3.253, -1.804), (-4.002, -3.253, -1.804), (-2.737, -8.5, -1.804), (-2.737, 8.5, -1.804), (-2.737, 1.842, -1.804), (-2.737, -1.842, -1.804), (-2.737, 5.325, -1.804), (-4.51, 5.325, -1.804), (-4.002, 5.833, -1.804), (-3.493, 5.325, -1.804), (-4.002, 4.816, -1.804), (1.656, -3.253, -1.804), (-2.737, -3.761, -1.804), (-3.245, -3.253, -1.804), (-2.737, -2.744, -1.804), (-8.426, 3.583, -1.804), (-8.426, -6.939, -1.804), (-4.002, -6.939, -1.804), (8.574, -3.253, -1.804), (-2.229, -3.253, -1.804)], [], [(21, 19, 5, 8), (19, 20, 4, 5), (4, 6, 7, 5), (18, 21, 8, 1), (2, 3, 13, 12), (31, 0, 11, 32), (3, 14, 16, 13), (12, 13, 20, 19), (22, 25, 24, 23), (34, 29, 28, 27), (25, 12, 19, 21, 24), (10, 23, 24, 21, 18), (9, 30, 2, 12, 25, 22), (16, 32, 11, 17, 27, 28), (13, 16, 28, 29, 20), (29, 34, 20), (20, 34, 26), (14, 31, 32, 16), (33, 4, 15), (4, 20, 26, 15)])
_uv = me_cube_004.uv_layers.new(name='UVMap')
_uv.uv.foreach_set('vector', [0.2825, 0.5397, 0.2825, 0.5833, 0.375, 0.5833, 0.375, 0.5397, 0.2825, 0.5833, 0.2825, 0.6667, 0.375, 0.6667, 0.375, 0.5833, 0.375, 0.6667, 0.375, 0.6667, 0.375, 0.5833, 0.375, 0.5833, 0.2825, 0.5, 0.2825, 0.5397, 0.375, 0.5397, 0.375, 0.5, 0.125, 0.5833, 0.125, 0.6667, 0.1901, 0.6667, 0.1901, 0.5833, 0.125, 0.7305, 0.125, 0.75, 0.1901, 0.75, 0.1901, 0.7305, 0.125, 0.6667, 0.125, 0.6843, 0.1901, 0.6843, 0.1901, 0.6667, 0.1901, 0.5833, 0.1901, 0.6667, 0.2825, 0.6667, 0.2825, 0.5833, 0.1826, 0.5397, 0.1901, 0.5461, 0.2272, 0.5397, 0.1901, 0.5335, 0.2867, 0.6843, 0.2825, 0.678, 0.2454, 0.6843, 0.2825, 0.6906, 0.1901, 0.5461, 0.1901, 0.5833, 0.2825, 0.5833, 0.2825, 0.5397, 0.2272, 0.5397, 0.1901, 0.5, 0.1901, 0.5335, 0.2272, 0.5397, 0.2825, 0.5397, 0.2825, 0.5, 0.125, 0.5397, 0.125, 0.5615, 0.125, 0.5833, 0.1901, 0.5833, 0.1901, 0.5461, 0.1826, 0.5397, 0.1901, 0.6843, 0.1901, 0.7305, 0.1901, 0.75, 0.2825, 0.75, 0.2825, 0.6906, 0.2454, 0.6843, 0.1901, 0.6667, 0.1901, 0.6843, 0.2454, 0.6843, 0.2825, 0.678, 0.2825, 0.6667, 0.2825, 0.678, 0.2867, 0.6843, 0.2825, 0.6667, 0.2825, 0.6667, 0.0, 0.0, 0.0, 0.0, 0.125, 0.6843, 0.125, 0.7305, 0.1901, 0.7305, 0.1901, 0.6843, 0.375, 0.6843, 0.375, 0.6667, 0.0, 0.0, 0.375, 0.6667, 0.2825, 0.6667, 0.0, 0.0, 0.0, 0.0])
me_cube_004.update()
me_cube_007 = bpy.data.meshes.new('Cube.007')
me_cube_007.from_pydata([(-1.825, -0.4612, 1.338), (-1.825, -0.4612, 1.519), (-1.825, 0.4612, 1.338), (-1.825, 0.4612, 1.519), (1.468, 0.4612, 1.338), (1.468, 0.4612, 1.519), (-1.825, -0.4612, 3.258), (-1.825, -0.4612, 3.439), (-1.825, 0.4612, 3.258), (-1.825, 0.4612, 3.439), (1.468, 0.4612, 3.258), (1.468, 0.4612, 3.439), (1.468, -0.08517, 1.338), (1.092, -0.4612, 1.338), (1.092, -0.4612, 1.519), (1.468, -0.08517, 1.519), (1.468, -0.08517, 3.258), (1.092, -0.4612, 3.258), (1.092, -0.4612, 3.439), (1.468, -0.08517, 3.439), (-1.468, -0.4612, -0.1985), (-1.468, -0.4612, -0.01778), (-1.468, 0.4612, -0.1985), (-1.468, 0.4612, -0.01778), (1.468, 0.4612, -0.1985), (1.468, 0.4612, -0.01778), (-1.468, -0.4612, 4.799), (-1.468, -0.4612, 4.979), (-1.468, 0.4612, 4.799), (-1.468, 0.4612, 4.979), (1.468, 0.4612, 4.799), (1.468, 0.4612, 4.979), (1.468, -0.08517, -0.1985), (1.092, -0.4612, -0.1985), (1.092, -0.4612, -0.01778), (1.468, -0.08517, -0.01778), (1.468, -0.08517, 4.799), (1.092, -0.4612, 4.799), (1.092, -0.4612, 4.979), (1.468, -0.08517, 4.979), (1.094, 0.02547, -0.6134), (1.094, 0.02547, 5.387), (1.129, 0.01861, -0.6134), (1.129, 0.01861, 5.387), (1.158, -0.0009514, -0.6134), (1.158, -0.0009514, 5.387), (1.177, -0.03022, -0.6134), (1.177, -0.03022, 5.387), (1.184, -0.06474, -0.6134), (1.184, -0.06474, 5.387), (1.177, -0.09927, -0.6134), (1.177, -0.09927, 5.387), (1.158, -0.1285, -0.6134), (1.158, -0.1285, 5.387), (1.129, -0.1481, -0.6134), (1.129, -0.1481, 5.387), (1.094, -0.155, -0.6134), (1.094, -0.155, 5.387), (1.06, -0.1481, -0.6134), (1.06, -0.1481, 5.387), (1.03, -0.1285, -0.6134), (1.03, -0.1285, 5.387), (1.011, -0.09927, -0.6134), (1.011, -0.09927, 5.387), (1.004, -0.06474, -0.6134), (1.004, -0.06474, 5.387), (1.011, -0.03022, -0.6134), (1.011, -0.03022, 5.387), (1.03, -0.0009514, -0.6134), (1.03, -0.0009514, 5.387), (1.06, 0.01861, -0.6134), (1.06, 0.01861, 5.387)], [], [(0, 1, 3, 2), (2, 3, 5, 4), (6, 7, 9, 8), (8, 9, 11, 10), (14, 13, 12, 15), (18, 17, 16, 19), (2, 4, 12, 13, 0), (4, 5, 15, 12), (13, 14, 1, 0), (5, 3, 1, 14, 15), (8, 10, 16, 17, 6), (10, 11, 19, 16), (17, 18, 7, 6), (11, 9, 7, 18, 19), (20, 21, 23, 22), (22, 23, 25, 24), (26, 27, 29, 28), (28, 29, 31, 30), (34, 33, 32, 35), (38, 37, 36, 39), (22, 24, 32, 33, 20), (24, 25, 35, 32), (33, 34, 21, 20), (25, 23, 21, 34, 35), (28, 30, 36, 37, 26), (30, 31, 39, 36), (37, 38, 27, 26), (31, 29, 27, 38, 39), (40, 41, 43, 42), (42, 43, 45, 44), (44, 45, 47, 46), (46, 47, 49, 48), (48, 49, 51, 50), (50, 51, 53, 52), (52, 53, 55, 54), (54, 55, 57, 56), (56, 57, 59, 58), (58, 59, 61, 60), (60, 61, 63, 62), (62, 63, 65, 64), (64, 65, 67, 66), (66, 67, 69, 68), (43, 41, 71, 69, 67, 65, 63, 61, 59, 57, 55, 53, 51, 49, 47, 45), (68, 69, 71, 70), (70, 71, 41, 40), (40, 42, 44, 46, 48, 50, 52, 54, 56, 58, 60, 62, 64, 66, 68, 70)])
_uv = me_cube_007.uv_layers.new(name='UVMap')
_uv.uv.foreach_set('vector', [0.375, 0.0, 0.625, 0.0, 0.625, 0.25, 0.375, 0.25, 0.375, 0.25, 0.625, 0.25, 0.625, 0.5, 0.375, 0.5, 0.375, 0.0, 0.625, 0.0, 0.625, 0.25, 0.375, 0.25, 0.375, 0.25, 0.625, 0.25, 0.625, 0.5, 0.375, 0.5, 0.6514, 0.7556, 0.3486, 0.7556, 0.375, 0.6481, 0.625, 0.6481, 0.6514, 0.7556, 0.3486, 0.7556, 0.375, 0.6481, 0.625, 0.6481, 0.125, 0.5, 0.375, 0.5, 0.375, 0.6481, 0.3486, 0.7556, 0.125, 0.75, 0.375, 0.5, 0.625, 0.5, 0.625, 0.6481, 0.375, 0.6481, 0.3486, 0.7556, 0.6514, 0.7556, 0.625, 1.0, 0.375, 1.0, 0.625, 0.5, 0.875, 0.5, 0.875, 0.75, 0.6514, 0.7556, 0.625, 0.6481, 0.125, 0.5, 0.375, 0.5, 0.375, 0.6481, 0.3486, 0.7556, 0.125, 0.75, 0.375, 0.5, 0.625, 0.5, 0.625, 0.6481, 0.375, 0.6481, 0.3486, 0.7556, 0.6514, 0.7556, 0.625, 1.0, 0.375, 1.0, 0.625, 0.5, 0.875, 0.5, 0.875, 0.75, 0.6514, 0.7556, 0.625, 0.6481, 0.375, 0.0, 0.625, 0.0, 0.625, 0.25, 0.375, 0.25, 0.375, 0.25, 0.625, 0.25, 0.625, 0.5, 0.375, 0.5, 0.375, 0.0, 0.625, 0.0, 0.625, 0.25, 0.375, 0.25, 0.375, 0.25, 0.625, 0.25, 0.625, 0.5, 0.375, 0.5, 0.6514, 0.7556, 0.3486, 0.7556, 0.375, 0.6481, 0.625, 0.6481, 0.6514, 0.7556, 0.3486, 0.7556, 0.375, 0.6481, 0.625, 0.6481, 0.125, 0.5, 0.375, 0.5, 0.375, 0.6481, 0.3486, 0.7556, 0.125, 0.75, 0.375, 0.5, 0.625, 0.5, 0.625, 0.6481, 0.375, 0.6481, 0.3486, 0.7556, 0.6514, 0.7556, 0.625, 1.0, 0.375, 1.0, 0.625, 0.5, 0.875, 0.5, 0.875, 0.75, 0.6514, 0.7556, 0.625, 0.6481, 0.125, 0.5, 0.375, 0.5, 0.375, 0.6481, 0.3486, 0.7556, 0.125, 0.75, 0.375, 0.5, 0.625, 0.5, 0.625, 0.6481, 0.375, 0.6481, 0.3486, 0.7556, 0.6514, 0.7556, 0.625, 1.0, 0.375, 1.0, 0.625, 0.5, 0.875, 0.5, 0.875, 0.75, 0.6514, 0.7556, 0.625, 0.6481, 1.0, 0.5, 1.0, 1.0, 0.9375, 1.0, 0.9375, 0.5, 0.9375, 0.5, 0.9375, 1.0, 0.875, 1.0, 0.875, 0.5, 0.875, 0.5, 0.875, 1.0, 0.8125, 1.0, 0.8125, 0.5, 0.8125, 0.5, 0.8125, 1.0, 0.75, 1.0, 0.75, 0.5, 0.75, 0.5, 0.75, 1.0, 0.6875, 1.0, 0.6875, 0.5, 0.6875, 0.5, 0.6875, 1.0, 0.625, 1.0, 0.625, 0.5, 0.625, 0.5, 0.625, 1.0, 0.5625, 1.0, 0.5625, 0.5, 0.5625, 0.5, 0.5625, 1.0, 0.5, 1.0, 0.5, 0.5, 0.5, 0.5, 0.5, 1.0, 0.4375, 1.0, 0.4375, 0.5, 0.4375, 0.5, 0.4375, 1.0, 0.375, 1.0, 0.375, 0.5, 0.375, 0.5, 0.375, 1.0, 0.3125, 1.0, 0.3125, 0.5, 0.3125, 0.5, 0.3125, 1.0, 0.25, 1.0, 0.25, 0.5, 0.25, 0.5, 0.25, 1.0, 0.1875, 1.0, 0.1875, 0.5, 0.1875, 0.5, 0.1875, 1.0, 0.125, 1.0, 0.125, 0.5, 0.3418, 0.4717, 0.25, 0.49, 0.1582, 0.4717, 0.08029, 0.4197, 0.02827, 0.3418, 0.01, 0.25, 0.02827, 0.1582, 0.08029, 0.08029, 0.1582, 0.02827, 0.25, 0.01, 0.3418, 0.02827, 0.4197, 0.08029, 0.4717, 0.1582, 0.49, 0.25, 0.4717, 0.3418, 0.4197, 0.4197, 0.125, 0.5, 0.125, 1.0, 0.0625, 1.0, 0.0625, 0.5, 0.0625, 0.5, 0.0625, 1.0, 0.0, 1.0, 0.0, 0.5, 0.75, 0.49, 0.8418, 0.4717, 0.9197, 0.4197, 0.9717, 0.3418, 0.99, 0.25, 0.9717, 0.1582, 0.9197, 0.08029, 0.8418, 0.02827, 0.75, 0.01, 0.6582, 0.02827, 0.5803, 0.08029, 0.5283, 0.1582, 0.51, 0.25, 0.5283, 0.3418, 0.5803, 0.4197, 0.6582, 0.4717])
me_cube_007.update()
me_cube_009 = bpy.data.meshes.new('Cube.009')
me_cube_009.from_pydata([(-4.284, -1.0, -0.1287), (-4.284, -1.0, 0.1287), (-1.0, -1.0, -0.1287), (-1.0, -1.0, 0.1287), (-1.0, 1.0, -0.1287), (-1.0, 1.0, 0.1287), (1.0, 8.133, -0.1287), (1.0, 8.133, 0.1287), (-1.0, -1.0, -0.1287), (-1.0, -1.0, 0.1287), (1.0, -1.0, -0.1287), (1.0, -1.0, 0.1287), (-4.284, 0.6828, -0.1287), (-3.967, 1.0, -0.1287), (-3.967, 1.0, 0.1287), (-4.284, 0.6828, 0.1287), (-1.0, 7.816, -0.1287), (-0.6828, 8.133, -0.1287), (-0.6828, 8.133, 0.1287), (-1.0, 7.816, 0.1287), (-3.588, -0.6429, -1.665), (-3.588, 0.6235, 0.1287), (-3.588, -1.0, -1.665), (-3.588, -1.0, 0.1287), (-3.761, -0.6429, -1.665), (-3.761, 0.6235, 0.1287), (-3.761, -1.0, -1.665), (-3.761, -1.0, 0.1287), (0.6429, 7.527, -1.665), (-0.6235, 7.527, 0.1287), (1.0, 7.527, -1.665), (1.0, 7.527, 0.1287), (0.6429, 7.354, -1.665), (-0.6235, 7.354, 0.1287), (1.0, 7.354, -1.665), (1.0, 7.354, 0.1287)], [], [(4, 5, 3, 2), (2, 3, 1, 0), (6, 7, 11, 10), (10, 11, 9, 8), (14, 13, 12, 15), (16, 19, 18, 17), (12, 13, 4, 2, 0), (0, 1, 15, 12), (13, 14, 5, 4), (5, 14, 15, 1, 3), (6, 10, 8, 16, 17), (17, 18, 7, 6), (8, 9, 19, 16), (11, 7, 18, 19, 9), (20, 21, 23, 22), (22, 23, 27, 26), (26, 27, 25, 24), (24, 25, 21, 20), (22, 26, 24, 20), (27, 23, 21, 25), (28, 29, 31, 30), (30, 31, 35, 34), (34, 35, 33, 32), (32, 33, 29, 28), (30, 34, 32, 28), (35, 31, 29, 33)])
_uv = me_cube_009.uv_layers.new(name='UVMap')
_uv.uv.foreach_set('vector', [0.375, 0.5, 0.625, 0.5, 0.625, 0.75, 0.375, 0.75, 0.375, 0.75, 0.625, 0.75, 0.625, 1.0, 0.375, 1.0, 0.375, 0.25, 0.625, 0.25, 0.625, 0.5, 0.375, 0.5, 0.375, 0.5, 0.625, 0.5, 0.625, 0.75, 0.375, 0.75, 0.625, 0.2741, 0.375, 0.2741, 0.375, 0.2104, 0.625, 0.2104, 0.375, 0.9913, 0.625, 0.9913, 0.625, 1.0, 0.375, 1.0, 0.125, 0.5396, 0.1491, 0.5, 0.375, 0.5, 0.375, 0.75, 0.125, 0.75, 0.375, 0.0, 0.625, 0.0, 0.625, 0.2104, 0.375, 0.2104, 0.375, 0.2741, 0.625, 0.2741, 0.625, 0.5, 0.375, 0.5, 0.625, 0.5, 0.8509, 0.5, 0.875, 0.5396, 0.875, 0.75, 0.625, 0.75, 0.125, 0.5, 0.375, 0.5, 0.375, 0.75, 0.1337, 0.75, 0.125, 0.7104, 0.375, 0.03965, 0.625, 0.03965, 0.625, 0.25, 0.375, 0.25, 0.375, 0.75, 0.625, 0.75, 0.625, 0.9913, 0.375, 0.9913, 0.625, 0.5, 0.875, 0.5, 0.875, 0.7104, 0.8663, 0.75, 0.625, 0.75, 0.375, 0.0, 0.625, 0.0, 0.625, 0.25, 0.375, 0.25, 0.375, 0.25, 0.625, 0.25, 0.625, 0.5, 0.375, 0.5, 0.375, 0.5, 0.625, 0.5, 0.625, 0.75, 0.375, 0.75, 0.375, 0.75, 0.625, 0.75, 0.625, 1.0, 0.375, 1.0, 0.125, 0.5, 0.375, 0.5, 0.375, 0.75, 0.125, 0.75, 0.625, 0.5, 0.875, 0.5, 0.875, 0.75, 0.625, 0.75, 0.375, 0.0, 0.625, 0.0, 0.625, 0.25, 0.375, 0.25, 0.375, 0.25, 0.625, 0.25, 0.625, 0.5, 0.375, 0.5, 0.375, 0.5, 0.625, 0.5, 0.625, 0.75, 0.375, 0.75, 0.375, 0.75, 0.625, 0.75, 0.625, 1.0, 0.375, 1.0, 0.125, 0.5, 0.375, 0.5, 0.375, 0.75, 0.125, 0.75, 0.625, 0.5, 0.875, 0.5, 0.875, 0.75, 0.625, 0.75])
me_cube_009.update()
me_plane = bpy.data.meshes.new('Plane')
me_plane.from_pydata([(-1.0, -0.8517, 0.0), (1.0, -0.8517, 0.0), (-1.0, 0.8517, 0.0), (1.0, 0.8517, 0.0)], [], [(0, 1, 3, 2)])
_uv = me_plane.uv_layers.new(name='UVMap')
_uv.uv.foreach_set('vector', [0.0, 0.0, 1.0, 0.0, 1.0, 1.0, 0.0, 1.0])
me_plane.update()

# ---- objects
ob_walls = bpy.data.objects.new('Walls', me_cube_001)
ob_door = bpy.data.objects.new('Door', me_cube_003)
ob_ground = bpy.data.objects.new('Ground', me_cube_004)
ob_shelf = bpy.data.objects.new('Shelf', me_cube_007)
ob_desk = bpy.data.objects.new('Desk', me_cube_009)
ob_glass = bpy.data.objects.new('Glass', me_plane)

# ---- transforms, parenting, visibility, modifiers, constraints
ob_walls.location = (-0.07353, 4.997e-07, 2.862)
ob_door.location = (3.131, -3.528, 3.769)
ob_ground.location = (-0.07353, 4.997e-07, 2.862)
ob_shelf.location = (-7.032, 4.863, 1.672)
ob_desk.location = (7.857, 7.857, 2.724)
ob_desk.rotation_euler = (0.0, -0.0, 1.571)
ob_glass.location = (-9.203, -1.888, 4.107)
ob_glass.rotation_euler = (-0.0, 1.571, 0.0)
ob_glass.scale = (1.486, 7.086, 1.0)

# ---- collection membership
col_collection.objects.link(ob_walls)
col_collection.objects.link(ob_door)
col_collection.objects.link(ob_ground)
col_collection.objects.link(ob_shelf)
col_collection.objects.link(ob_desk)
col_collection.objects.link(ob_glass)

# ---- scene / render settings (as saved in the file)
scene.frame_start = 1; scene.frame_end = 250; scene.frame_set(204)
scene.render.engine = 'BLENDER_EEVEE_NEXT'
scene.view_settings.view_transform = 'Standard'
bpy.context.view_layer.update()

# ---- added for rendering (the .blend has no active camera and no usable light): camera, sun
cam_auto = bpy.data.cameras.new('AutoCamera')
cam_auto.lens = 50.0
cam_auto.sensor_width = 36.0
cam_auto.clip_end = 1000.0
ob_auto_camera = bpy.data.objects.new('AutoCamera', cam_auto)
scene.collection.objects.link(ob_auto_camera)
ob_auto_camera.location = (25.3435, -29.9558, 24.0289)
ob_auto_camera.rotation_euler = (1.09748, -7.21219e-08, 0.694738)
scene.camera = ob_auto_camera
light_auto_sun = bpy.data.lights.new('AutoSun', 'SUN')
light_auto_sun.energy = 3.0
light_auto_sun.angle = 0.0523599
ob_auto_sun = bpy.data.objects.new('AutoSun', light_auto_sun)
scene.collection.objects.link(ob_auto_sun)
ob_auto_sun.rotation_euler = (0.872665, 0.174533, 0.523599)
bpy.context.view_layer.update()
